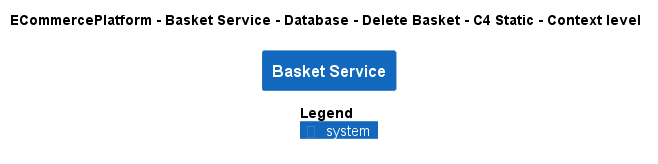

The diagram above was rendered by PlantUML. Its source (embedded in the PNG):
@startuml
!pragma layout smetana
!include ..\..\..\..\..\..\..\.c4s\C4_Context.puml

AddElementTag("c4interflow:lifecycle:new", $bgColor=green, $fontColor=#ffffff, $borderColor=green, $shadowing="False")
AddElementTag("c4interflow:lifecycle:changed", $bgColor=orange, $fontColor=#ffffff, $borderColor=orange, $shadowing="False")
AddElementTag("c4interflow:lifecycle:removed", $bgColor=red, $fontColor=#ffffff, $borderColor=red, $shadowing="False")

AddRelTag("c4interflow:lifecycle:new", $textColor=green, $lineColor=green)
AddRelTag("c4interflow:lifecycle:changed", $textColor=orange, $lineColor=orange)
AddRelTag("c4interflow:lifecycle:removed", $textColor=red, $lineColor=red)

SHOW_PERSON_PORTRAIT()
LAYOUT_TOP_DOWN()

skinparam linetype polyline

title ECommercePlatform - Basket Service - Database - Delete Basket - C4 Static - Context level

System(ECommercePlatform.SoftwareSystems.BasketService, "Basket Service", "")



SHOW_LEGEND()
@enduml